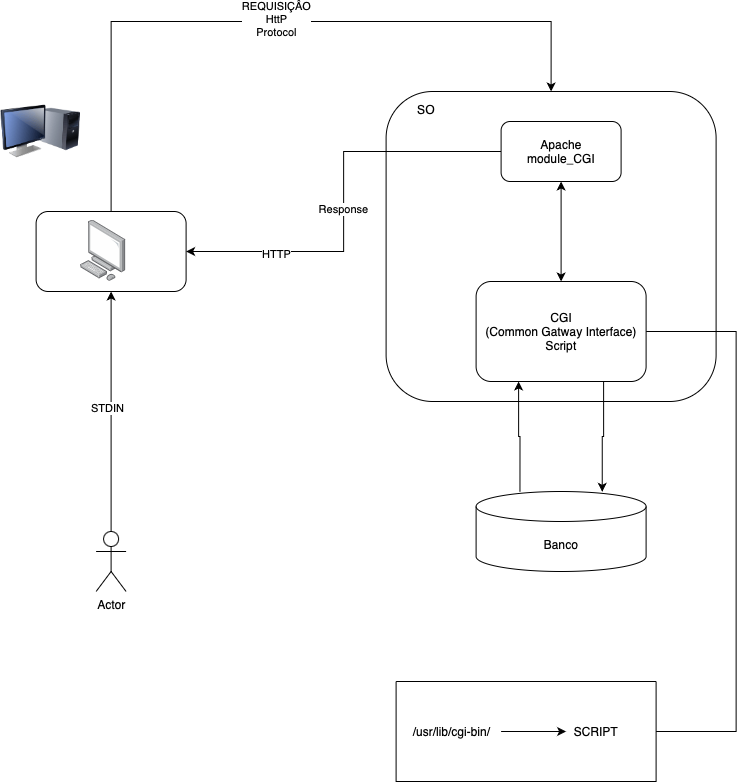

The diagram above was exported from draw.io. Its source (the exported page's mxGraphModel, read from the mxfile embedded in the PNG):
<mxGraphModel dx="983" dy="1140" grid="1" gridSize="10" guides="1" tooltips="1" connect="1" arrows="1" fold="1" page="0" pageScale="1" pageWidth="827" pageHeight="1169" math="0" shadow="0">
  <root>
    <mxCell id="0" />
    <mxCell id="1" parent="0" />
    <mxCell id="hXwlvRnMVuS80Vzjy5Kn-1" style="edgeStyle=orthogonalEdgeStyle;rounded=0;orthogonalLoop=1;jettySize=auto;html=1;entryX=0.5;entryY=0;entryDx=0;entryDy=0;startArrow=none;startFill=0;endArrow=classic;endFill=1;exitX=0.5;exitY=0;exitDx=0;exitDy=0;" edge="1" parent="1" source="hXwlvRnMVuS80Vzjy5Kn-3" target="hXwlvRnMVuS80Vzjy5Kn-4">
      <mxGeometry relative="1" as="geometry">
        <Array as="points">
          <mxPoint x="216.60000000000002" y="25" />
          <mxPoint x="656.6" y="25" />
        </Array>
      </mxGeometry>
    </mxCell>
    <mxCell id="hXwlvRnMVuS80Vzjy5Kn-2" value="REQUISIÇÂO&lt;div&gt;HttP&lt;/div&gt;&lt;div&gt;Protocol&lt;/div&gt;" style="edgeLabel;html=1;align=center;verticalAlign=middle;resizable=0;points=[];" vertex="1" connectable="0" parent="hXwlvRnMVuS80Vzjy5Kn-1">
      <mxGeometry x="0.016" y="3" relative="1" as="geometry">
        <mxPoint as="offset" />
      </mxGeometry>
    </mxCell>
    <mxCell id="hXwlvRnMVuS80Vzjy5Kn-3" value="" style="rounded=1;whiteSpace=wrap;html=1;" vertex="1" parent="1">
      <mxGeometry x="141.60000000000002" y="215" width="150" height="80" as="geometry" />
    </mxCell>
    <mxCell id="hXwlvRnMVuS80Vzjy5Kn-4" value="" style="rounded=1;whiteSpace=wrap;html=1;" vertex="1" parent="1">
      <mxGeometry x="491.6" y="95" width="330" height="310" as="geometry" />
    </mxCell>
    <mxCell id="hXwlvRnMVuS80Vzjy5Kn-5" style="edgeStyle=orthogonalEdgeStyle;rounded=0;orthogonalLoop=1;jettySize=auto;html=1;entryX=1;entryY=0.5;entryDx=0;entryDy=0;endArrow=none;startFill=0;exitX=1;exitY=0.5;exitDx=0;exitDy=0;" edge="1" parent="1" source="hXwlvRnMVuS80Vzjy5Kn-6" target="hXwlvRnMVuS80Vzjy5Kn-13">
      <mxGeometry relative="1" as="geometry">
        <mxPoint x="811.6" y="645" as="targetPoint" />
        <Array as="points">
          <mxPoint x="841.6" y="335" />
          <mxPoint x="841.6" y="735" />
        </Array>
      </mxGeometry>
    </mxCell>
    <mxCell id="hXwlvRnMVuS80Vzjy5Kn-6" value="CGI&lt;div&gt;(Common Gatway Interface)&lt;/div&gt;&lt;div&gt;Script&lt;/div&gt;" style="rounded=1;whiteSpace=wrap;html=1;" vertex="1" parent="1">
      <mxGeometry x="581.6" y="285" width="170" height="100" as="geometry" />
    </mxCell>
    <mxCell id="hXwlvRnMVuS80Vzjy5Kn-7" style="edgeStyle=orthogonalEdgeStyle;rounded=0;orthogonalLoop=1;jettySize=auto;html=1;entryX=0.25;entryY=1;entryDx=0;entryDy=0;exitX=0.258;exitY=0.004;exitDx=0;exitDy=0;exitPerimeter=0;" edge="1" parent="1" source="hXwlvRnMVuS80Vzjy5Kn-9" target="hXwlvRnMVuS80Vzjy5Kn-6">
      <mxGeometry relative="1" as="geometry" />
    </mxCell>
    <mxCell id="hXwlvRnMVuS80Vzjy5Kn-8" style="edgeStyle=orthogonalEdgeStyle;rounded=0;orthogonalLoop=1;jettySize=auto;html=1;entryX=0.75;entryY=1;entryDx=0;entryDy=0;exitX=0.742;exitY=0.004;exitDx=0;exitDy=0;exitPerimeter=0;endArrow=none;startFill=1;startArrow=classic;" edge="1" parent="1" source="hXwlvRnMVuS80Vzjy5Kn-9" target="hXwlvRnMVuS80Vzjy5Kn-6">
      <mxGeometry relative="1" as="geometry" />
    </mxCell>
    <mxCell id="hXwlvRnMVuS80Vzjy5Kn-9" value="Banco" style="shape=cylinder3;whiteSpace=wrap;html=1;boundedLbl=1;backgroundOutline=1;size=15;" vertex="1" parent="1">
      <mxGeometry x="581.6" y="495" width="170" height="80" as="geometry" />
    </mxCell>
    <mxCell id="hXwlvRnMVuS80Vzjy5Kn-10" style="edgeStyle=orthogonalEdgeStyle;rounded=0;orthogonalLoop=1;jettySize=auto;html=1;entryX=0.5;entryY=1;entryDx=0;entryDy=0;" edge="1" parent="1" source="hXwlvRnMVuS80Vzjy5Kn-12" target="hXwlvRnMVuS80Vzjy5Kn-3">
      <mxGeometry relative="1" as="geometry">
        <mxPoint x="241.60000000000002" y="515" as="targetPoint" />
      </mxGeometry>
    </mxCell>
    <mxCell id="hXwlvRnMVuS80Vzjy5Kn-11" value="STDIN" style="edgeLabel;html=1;align=center;verticalAlign=middle;resizable=0;points=[];" vertex="1" connectable="0" parent="hXwlvRnMVuS80Vzjy5Kn-10">
      <mxGeometry x="0.0289" y="4" relative="1" as="geometry">
        <mxPoint as="offset" />
      </mxGeometry>
    </mxCell>
    <mxCell id="hXwlvRnMVuS80Vzjy5Kn-12" value="Actor" style="shape=umlActor;verticalLabelPosition=bottom;verticalAlign=top;html=1;outlineConnect=0;" vertex="1" parent="1">
      <mxGeometry x="201.60000000000002" y="535" width="30" height="60" as="geometry" />
    </mxCell>
    <mxCell id="hXwlvRnMVuS80Vzjy5Kn-13" value="" style="swimlane;startSize=0;" vertex="1" parent="1">
      <mxGeometry x="501.6" y="685" width="260" height="100" as="geometry" />
    </mxCell>
    <mxCell id="hXwlvRnMVuS80Vzjy5Kn-14" style="edgeStyle=orthogonalEdgeStyle;rounded=0;orthogonalLoop=1;jettySize=auto;html=1;entryX=0;entryY=0.5;entryDx=0;entryDy=0;" edge="1" parent="hXwlvRnMVuS80Vzjy5Kn-13" source="hXwlvRnMVuS80Vzjy5Kn-15" target="hXwlvRnMVuS80Vzjy5Kn-16">
      <mxGeometry relative="1" as="geometry" />
    </mxCell>
    <mxCell id="hXwlvRnMVuS80Vzjy5Kn-15" value="/usr/lib/cgi-bin/" style="text;html=1;align=center;verticalAlign=middle;resizable=0;points=[];autosize=1;strokeColor=none;fillColor=none;" vertex="1" parent="hXwlvRnMVuS80Vzjy5Kn-13">
      <mxGeometry x="5" y="35" width="100" height="30" as="geometry" />
    </mxCell>
    <mxCell id="hXwlvRnMVuS80Vzjy5Kn-16" value="SCRIPT" style="text;html=1;align=center;verticalAlign=middle;whiteSpace=wrap;rounded=0;" vertex="1" parent="hXwlvRnMVuS80Vzjy5Kn-13">
      <mxGeometry x="170" y="35" width="60" height="30" as="geometry" />
    </mxCell>
    <mxCell id="hXwlvRnMVuS80Vzjy5Kn-17" value="SO&lt;div&gt;&lt;br&gt;&lt;/div&gt;" style="text;html=1;align=center;verticalAlign=middle;whiteSpace=wrap;rounded=0;" vertex="1" parent="1">
      <mxGeometry x="501.6" y="105" width="60" height="30" as="geometry" />
    </mxCell>
    <mxCell id="hXwlvRnMVuS80Vzjy5Kn-18" style="edgeStyle=orthogonalEdgeStyle;rounded=0;orthogonalLoop=1;jettySize=auto;html=1;entryX=0.5;entryY=0;entryDx=0;entryDy=0;startArrow=classic;startFill=1;" edge="1" parent="1" source="hXwlvRnMVuS80Vzjy5Kn-22" target="hXwlvRnMVuS80Vzjy5Kn-6">
      <mxGeometry relative="1" as="geometry" />
    </mxCell>
    <mxCell id="hXwlvRnMVuS80Vzjy5Kn-19" style="edgeStyle=orthogonalEdgeStyle;rounded=0;orthogonalLoop=1;jettySize=auto;html=1;entryX=1;entryY=0.5;entryDx=0;entryDy=0;" edge="1" parent="1" source="hXwlvRnMVuS80Vzjy5Kn-22" target="hXwlvRnMVuS80Vzjy5Kn-3">
      <mxGeometry relative="1" as="geometry" />
    </mxCell>
    <mxCell id="hXwlvRnMVuS80Vzjy5Kn-20" value="HTTP" style="edgeLabel;html=1;align=center;verticalAlign=middle;resizable=0;points=[];" vertex="1" connectable="0" parent="hXwlvRnMVuS80Vzjy5Kn-19">
      <mxGeometry x="0.5648" y="2" relative="1" as="geometry">
        <mxPoint as="offset" />
      </mxGeometry>
    </mxCell>
    <mxCell id="hXwlvRnMVuS80Vzjy5Kn-21" value="Response" style="edgeLabel;html=1;align=center;verticalAlign=middle;resizable=0;points=[];" vertex="1" connectable="0" parent="hXwlvRnMVuS80Vzjy5Kn-19">
      <mxGeometry x="0.0387" y="-1" relative="1" as="geometry">
        <mxPoint as="offset" />
      </mxGeometry>
    </mxCell>
    <mxCell id="hXwlvRnMVuS80Vzjy5Kn-22" value="Apache&lt;div&gt;module_CGI&lt;/div&gt;" style="rounded=1;whiteSpace=wrap;html=1;" vertex="1" parent="1">
      <mxGeometry x="606.6" y="125" width="120" height="60" as="geometry" />
    </mxCell>
    <mxCell id="hXwlvRnMVuS80Vzjy5Kn-23" value="" style="image;points=[];aspect=fixed;html=1;align=center;shadow=0;dashed=0;image=img/lib/allied_telesis/computer_and_terminals/Personal_Computer.svg;" vertex="1" parent="1">
      <mxGeometry x="186" y="223.20000000000005" width="45.6" height="61.800000000000004" as="geometry" />
    </mxCell>
    <mxCell id="hXwlvRnMVuS80Vzjy5Kn-24" value="" style="image;html=1;image=img/lib/clip_art/computers/Monitor_Tower_128x128.png" vertex="1" parent="1">
      <mxGeometry x="106" y="95" width="80" height="80" as="geometry" />
    </mxCell>
  </root>
</mxGraphModel>